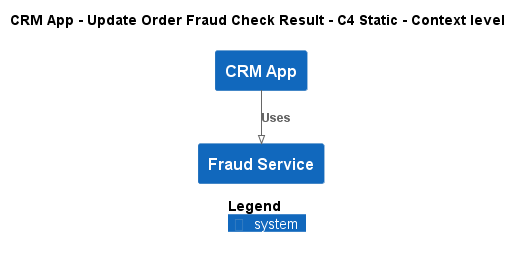

The diagram above was rendered by PlantUML. Its source (embedded in the PNG):
@startuml
!pragma layout smetana
!include ..\..\..\..\..\.c4s\C4_Context.puml

AddElementTag("c4interflow:lifecycle:new", $bgColor=green, $fontColor=#ffffff, $borderColor=green, $shadowing="False")
AddElementTag("c4interflow:lifecycle:changed", $bgColor=orange, $fontColor=#ffffff, $borderColor=orange, $shadowing="False")
AddElementTag("c4interflow:lifecycle:removed", $bgColor=red, $fontColor=#ffffff, $borderColor=red, $shadowing="False")

AddRelTag("c4interflow:lifecycle:new", $textColor=green, $lineColor=green)
AddRelTag("c4interflow:lifecycle:changed", $textColor=orange, $lineColor=orange)
AddRelTag("c4interflow:lifecycle:removed", $textColor=red, $lineColor=red)

SHOW_PERSON_PORTRAIT()
LAYOUT_TOP_DOWN()

skinparam linetype polyline

title CRM App - Update Order Fraud Check Result - C4 Static - Context level

System(ECommercePlatform.SoftwareSystems.CRMApp, "CRM App", "")
System(ECommercePlatform.SoftwareSystems.FraudService, "Fraud Service", "")

Rel(ECommercePlatform.SoftwareSystems.CRMApp, ECommercePlatform.SoftwareSystems.FraudService, "Uses")


SHOW_LEGEND()
@enduml